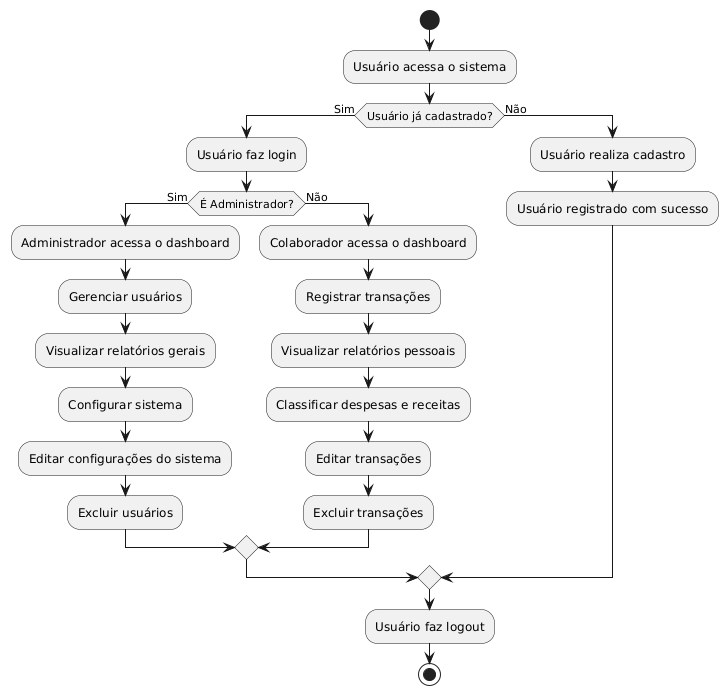

The diagram above was rendered by PlantUML. Its source (embedded in the PNG):
@startuml
start

:Usuário acessa o sistema;
if (Usuário já cadastrado?) then (Sim)
    :Usuário faz login;
    if (É Administrador?) then (Sim)
        :Administrador acessa o dashboard;
        :Gerenciar usuários;
        :Visualizar relatórios gerais;
        :Configurar sistema;
        :Editar configurações do sistema;
        :Excluir usuários;
    else (Não)
        :Colaborador acessa o dashboard;
        :Registrar transações;
        :Visualizar relatórios pessoais;
        :Classificar despesas e receitas;
        :Editar transações;
        :Excluir transações;
    endif
else (Não)
    :Usuário realiza cadastro;
    :Usuário registrado com sucesso;
endif

:Usuário faz logout;
stop
@enduml